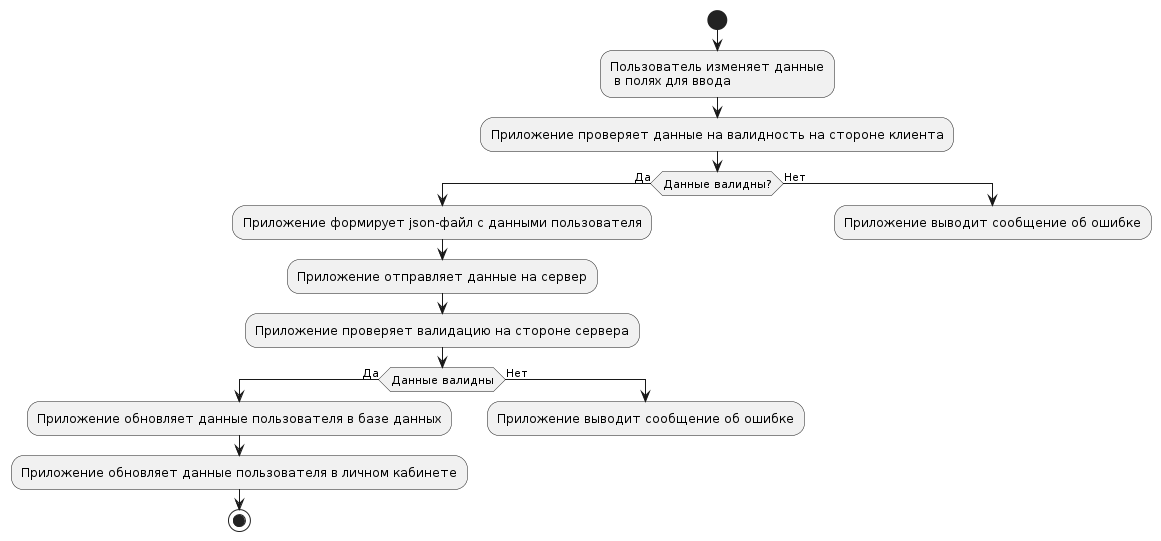

The diagram above was rendered by PlantUML. Its source (embedded in the PNG):
@startuml
start
:Пользователь изменяет данные\n в полях для ввода;
:Приложение проверяет данные на валидность на стороне клиента;
if (Данные валидны?) then (Да)
 :Приложение формирует json-файл с данными пользователя;
 :Приложение отправляет данные на сервер;
 :Приложение проверяет валидацию на стороне сервера;
 if (Данные валидны) then (Да)
    :Приложение обновляет данные пользователя в базе данных;
    :Приложение обновляет данные пользователя в личном кабинете;
    stop
 else (Нет)
    :Приложение выводит сообщение об ошибке;
    kill
 endif
else (Нет)
 :Приложение выводит сообщение об ошибке;
 kill
endif
@enduml